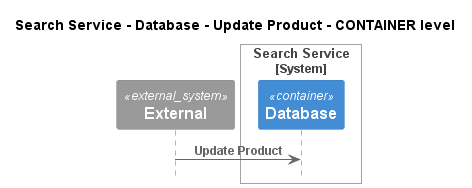

The diagram above was rendered by PlantUML. Its source (embedded in the PNG):
@startuml
!pragma layout smetana
!include ..\..\..\..\..\..\.c4s\C4_Sequence.puml

title Search Service - Database - Update Product - CONTAINER level

System_Ext(C4InterFlow.SoftwareSystems.ExternalSystem, "External", "")

System_Boundary(ECommercePlatform.SoftwareSystems.SearchService, "Search Service")
    Container(ECommercePlatform.SoftwareSystems.SearchService.Containers.Database, "Database", "", "")
Boundary_End()

Rel(C4InterFlow.SoftwareSystems.ExternalSystem, ECommercePlatform.SoftwareSystems.SearchService.Containers.Database, "Update Product")


@enduml